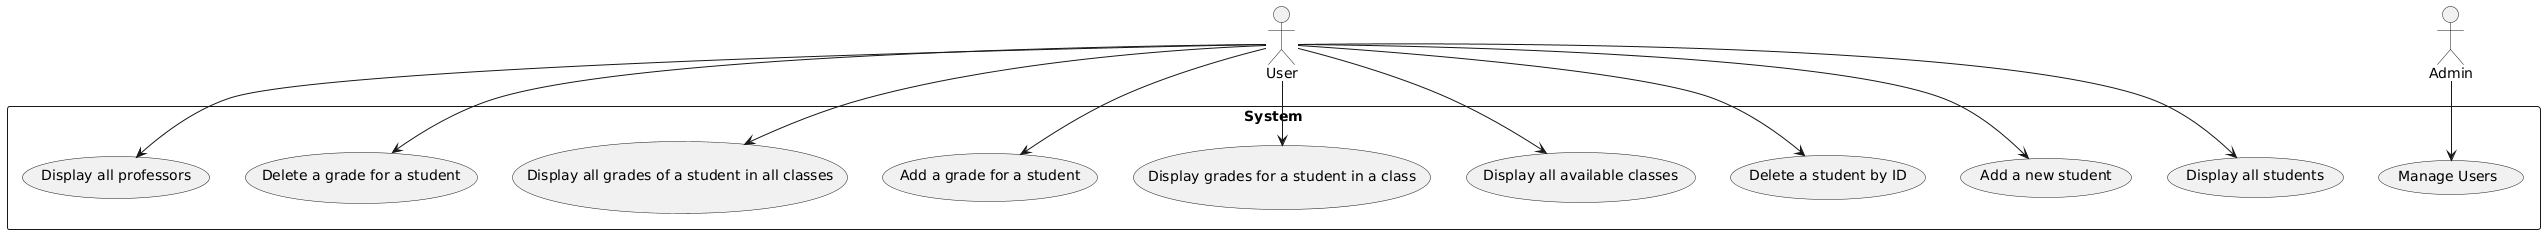

The diagram above was rendered by PlantUML. Its source (embedded in the PNG):
@startuml
actor User
actor Admin

rectangle System {
  User --> (Display all students)
  User --> (Add a new student)
  User --> (Delete a student by ID)
  User --> (Display all available classes)
  User --> (Display grades for a student in a class)
  User --> (Add a grade for a student)
  User --> (Display all grades of a student in all classes)
  User --> (Delete a grade for a student)
  User --> (Display all professors)
  Admin --> (Manage Users)
}
@enduml